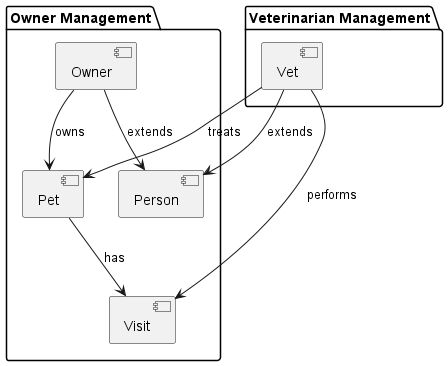

The diagram above was rendered by PlantUML. Its source (embedded in the PNG):
@startuml
package "Owner Management" {
    [Owner] --> [Pet] : owns
    [Pet] --> [Visit] : has
    [Owner] --> [Person] : extends
}

package "Veterinarian Management" {
    [Vet] --> [Visit] : performs
    [Vet] --> [Person] : extends 
    [Vet] --> [Pet] : treats
}

@enduml